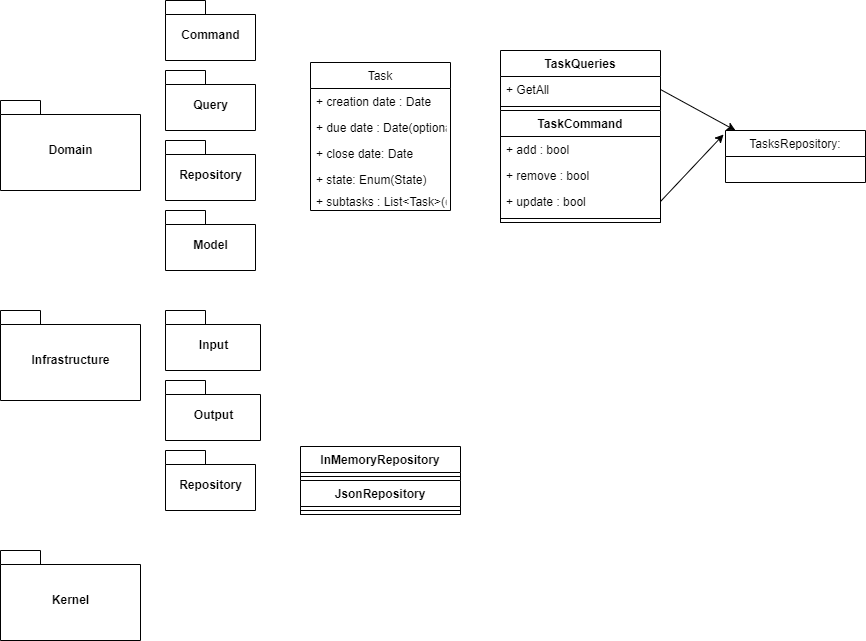

The diagram above was exported from draw.io. Its source (the exported page's mxGraphModel, read from the mxfile embedded in the PNG):
<mxGraphModel dx="1034" dy="673" grid="1" gridSize="10" guides="1" tooltips="1" connect="1" arrows="1" fold="1" page="1" pageScale="1" pageWidth="850" pageHeight="1100" math="0" shadow="0">
  <root>
    <mxCell id="0" />
    <mxCell id="1" parent="0" />
    <mxCell id="EhoYR45ReSitdDEMWVhw-3" value="Domain" style="shape=folder;fontStyle=1;spacingTop=10;tabWidth=40;tabHeight=14;tabPosition=left;html=1;" parent="1" vertex="1">
      <mxGeometry x="90" y="130" width="140" height="90" as="geometry" />
    </mxCell>
    <mxCell id="EhoYR45ReSitdDEMWVhw-4" value="Infrastructure" style="shape=folder;fontStyle=1;spacingTop=10;tabWidth=40;tabHeight=14;tabPosition=left;html=1;" parent="1" vertex="1">
      <mxGeometry x="90" y="340" width="140" height="90" as="geometry" />
    </mxCell>
    <mxCell id="EhoYR45ReSitdDEMWVhw-5" value="Task" style="swimlane;fontStyle=0;childLayout=stackLayout;horizontal=1;startSize=26;fillColor=none;horizontalStack=0;resizeParent=1;resizeParentMax=0;resizeLast=0;collapsible=1;marginBottom=0;" parent="1" vertex="1">
      <mxGeometry x="400" y="92" width="140" height="148" as="geometry" />
    </mxCell>
    <mxCell id="EhoYR45ReSitdDEMWVhw-6" value="+ creation date : Date" style="text;strokeColor=none;fillColor=none;align=left;verticalAlign=top;spacingLeft=4;spacingRight=4;overflow=hidden;rotatable=0;points=[[0,0.5],[1,0.5]];portConstraint=eastwest;" parent="EhoYR45ReSitdDEMWVhw-5" vertex="1">
      <mxGeometry y="26" width="140" height="26" as="geometry" />
    </mxCell>
    <mxCell id="EhoYR45ReSitdDEMWVhw-9" value="+ due date : Date(optional)" style="text;strokeColor=none;fillColor=none;align=left;verticalAlign=top;spacingLeft=4;spacingRight=4;overflow=hidden;rotatable=0;points=[[0,0.5],[1,0.5]];portConstraint=eastwest;" parent="EhoYR45ReSitdDEMWVhw-5" vertex="1">
      <mxGeometry y="52" width="140" height="26" as="geometry" />
    </mxCell>
    <mxCell id="EhoYR45ReSitdDEMWVhw-7" value="+ close date: Date" style="text;strokeColor=none;fillColor=none;align=left;verticalAlign=top;spacingLeft=4;spacingRight=4;overflow=hidden;rotatable=0;points=[[0,0.5],[1,0.5]];portConstraint=eastwest;" parent="EhoYR45ReSitdDEMWVhw-5" vertex="1">
      <mxGeometry y="78" width="140" height="26" as="geometry" />
    </mxCell>
    <mxCell id="EhoYR45ReSitdDEMWVhw-10" value="+ state: Enum(State)" style="text;strokeColor=none;fillColor=none;align=left;verticalAlign=top;spacingLeft=4;spacingRight=4;overflow=hidden;rotatable=0;points=[[0,0.5],[1,0.5]];portConstraint=eastwest;" parent="EhoYR45ReSitdDEMWVhw-5" vertex="1">
      <mxGeometry y="104" width="140" height="22" as="geometry" />
    </mxCell>
    <mxCell id="EhoYR45ReSitdDEMWVhw-8" value="+ subtasks : List&lt;Task&gt;(optional)" style="text;strokeColor=none;fillColor=none;align=left;verticalAlign=top;spacingLeft=4;spacingRight=4;overflow=hidden;rotatable=0;points=[[0,0.5],[1,0.5]];portConstraint=eastwest;" parent="EhoYR45ReSitdDEMWVhw-5" vertex="1">
      <mxGeometry y="126" width="140" height="22" as="geometry" />
    </mxCell>
    <mxCell id="EhoYR45ReSitdDEMWVhw-14" value="TaskQueries" style="swimlane;fontStyle=1;align=center;verticalAlign=top;childLayout=stackLayout;horizontal=1;startSize=26;horizontalStack=0;resizeParent=1;resizeParentMax=0;resizeLast=0;collapsible=1;marginBottom=0;" parent="1" vertex="1">
      <mxGeometry x="590" y="80" width="160" height="172" as="geometry" />
    </mxCell>
    <mxCell id="EhoYR45ReSitdDEMWVhw-15" value="+ GetAll" style="text;strokeColor=none;fillColor=none;align=left;verticalAlign=top;spacingLeft=4;spacingRight=4;overflow=hidden;rotatable=0;points=[[0,0.5],[1,0.5]];portConstraint=eastwest;" parent="EhoYR45ReSitdDEMWVhw-14" vertex="1">
      <mxGeometry y="26" width="160" height="26" as="geometry" />
    </mxCell>
    <mxCell id="EhoYR45ReSitdDEMWVhw-16" value="" style="line;strokeWidth=1;fillColor=none;align=left;verticalAlign=middle;spacingTop=-1;spacingLeft=3;spacingRight=3;rotatable=0;labelPosition=right;points=[];portConstraint=eastwest;" parent="EhoYR45ReSitdDEMWVhw-14" vertex="1">
      <mxGeometry y="52" width="160" height="8" as="geometry" />
    </mxCell>
    <mxCell id="EhoYR45ReSitdDEMWVhw-18" value="TaskCommand" style="swimlane;fontStyle=1;align=center;verticalAlign=top;childLayout=stackLayout;horizontal=1;startSize=26;horizontalStack=0;resizeParent=1;resizeParentMax=0;resizeLast=0;collapsible=1;marginBottom=0;" parent="EhoYR45ReSitdDEMWVhw-14" vertex="1">
      <mxGeometry y="60" width="160" height="112" as="geometry" />
    </mxCell>
    <mxCell id="EhoYR45ReSitdDEMWVhw-19" value="+ add : bool" style="text;strokeColor=none;fillColor=none;align=left;verticalAlign=top;spacingLeft=4;spacingRight=4;overflow=hidden;rotatable=0;points=[[0,0.5],[1,0.5]];portConstraint=eastwest;" parent="EhoYR45ReSitdDEMWVhw-18" vertex="1">
      <mxGeometry y="26" width="160" height="26" as="geometry" />
    </mxCell>
    <mxCell id="EhoYR45ReSitdDEMWVhw-21" value="+ remove : bool" style="text;strokeColor=none;fillColor=none;align=left;verticalAlign=top;spacingLeft=4;spacingRight=4;overflow=hidden;rotatable=0;points=[[0,0.5],[1,0.5]];portConstraint=eastwest;" parent="EhoYR45ReSitdDEMWVhw-18" vertex="1">
      <mxGeometry y="52" width="160" height="26" as="geometry" />
    </mxCell>
    <mxCell id="EhoYR45ReSitdDEMWVhw-22" value="+ update : bool" style="text;strokeColor=none;fillColor=none;align=left;verticalAlign=top;spacingLeft=4;spacingRight=4;overflow=hidden;rotatable=0;points=[[0,0.5],[1,0.5]];portConstraint=eastwest;" parent="EhoYR45ReSitdDEMWVhw-18" vertex="1">
      <mxGeometry y="78" width="160" height="26" as="geometry" />
    </mxCell>
    <mxCell id="EhoYR45ReSitdDEMWVhw-20" value="" style="line;strokeWidth=1;fillColor=none;align=left;verticalAlign=middle;spacingTop=-1;spacingLeft=3;spacingRight=3;rotatable=0;labelPosition=right;points=[];portConstraint=eastwest;" parent="EhoYR45ReSitdDEMWVhw-18" vertex="1">
      <mxGeometry y="104" width="160" height="8" as="geometry" />
    </mxCell>
    <mxCell id="EhoYR45ReSitdDEMWVhw-24" value="TasksRepository:" style="swimlane;fontStyle=0;childLayout=stackLayout;horizontal=1;startSize=26;fillColor=none;horizontalStack=0;resizeParent=1;resizeParentMax=0;resizeLast=0;collapsible=1;marginBottom=0;" parent="1" vertex="1">
      <mxGeometry x="815" y="160" width="140" height="52" as="geometry" />
    </mxCell>
    <mxCell id="EhoYR45ReSitdDEMWVhw-28" value="" style="endArrow=classic;html=1;rounded=0;exitX=1;exitY=0.5;exitDx=0;exitDy=0;" parent="1" source="EhoYR45ReSitdDEMWVhw-15" edge="1">
      <mxGeometry width="50" height="50" relative="1" as="geometry">
        <mxPoint x="775" y="210" as="sourcePoint" />
        <mxPoint x="825" y="160" as="targetPoint" />
      </mxGeometry>
    </mxCell>
    <mxCell id="EhoYR45ReSitdDEMWVhw-29" value="" style="endArrow=classic;html=1;rounded=0;exitX=1;exitY=0.5;exitDx=0;exitDy=0;entryX=-0.014;entryY=0.077;entryDx=0;entryDy=0;entryPerimeter=0;" parent="1" source="EhoYR45ReSitdDEMWVhw-22" target="EhoYR45ReSitdDEMWVhw-24" edge="1">
      <mxGeometry width="50" height="50" relative="1" as="geometry">
        <mxPoint x="775" y="210" as="sourcePoint" />
        <mxPoint x="825" y="160" as="targetPoint" />
      </mxGeometry>
    </mxCell>
    <mxCell id="EhoYR45ReSitdDEMWVhw-30" value="Input" style="shape=folder;fontStyle=1;spacingTop=10;tabWidth=40;tabHeight=14;tabPosition=left;html=1;" parent="1" vertex="1">
      <mxGeometry x="255" y="340" width="95" height="60" as="geometry" />
    </mxCell>
    <mxCell id="EhoYR45ReSitdDEMWVhw-31" value="Output" style="shape=folder;fontStyle=1;spacingTop=10;tabWidth=40;tabHeight=14;tabPosition=left;html=1;" parent="1" vertex="1">
      <mxGeometry x="255" y="410" width="95" height="60" as="geometry" />
    </mxCell>
    <mxCell id="RsRuzl5elWrObg7TJQs3-1" value="Kernel" style="shape=folder;fontStyle=1;spacingTop=10;tabWidth=40;tabHeight=14;tabPosition=left;html=1;" vertex="1" parent="1">
      <mxGeometry x="90" y="580" width="140" height="90" as="geometry" />
    </mxCell>
    <mxCell id="RsRuzl5elWrObg7TJQs3-3" value="Command" style="shape=folder;fontStyle=1;spacingTop=10;tabWidth=40;tabHeight=14;tabPosition=left;html=1;" vertex="1" parent="1">
      <mxGeometry x="255" y="30" width="90" height="60" as="geometry" />
    </mxCell>
    <mxCell id="RsRuzl5elWrObg7TJQs3-4" value="Repository" style="shape=folder;fontStyle=1;spacingTop=10;tabWidth=40;tabHeight=14;tabPosition=left;html=1;" vertex="1" parent="1">
      <mxGeometry x="255" y="170" width="90" height="60" as="geometry" />
    </mxCell>
    <mxCell id="RsRuzl5elWrObg7TJQs3-5" value="Query" style="shape=folder;fontStyle=1;spacingTop=10;tabWidth=40;tabHeight=14;tabPosition=left;html=1;" vertex="1" parent="1">
      <mxGeometry x="255" y="100" width="90" height="60" as="geometry" />
    </mxCell>
    <mxCell id="RsRuzl5elWrObg7TJQs3-6" value="Model" style="shape=folder;fontStyle=1;spacingTop=10;tabWidth=40;tabHeight=14;tabPosition=left;html=1;" vertex="1" parent="1">
      <mxGeometry x="255" y="240" width="90" height="60" as="geometry" />
    </mxCell>
    <mxCell id="RsRuzl5elWrObg7TJQs3-8" value="Repository" style="shape=folder;fontStyle=1;spacingTop=10;tabWidth=40;tabHeight=14;tabPosition=left;html=1;" vertex="1" parent="1">
      <mxGeometry x="255" y="480" width="90" height="60" as="geometry" />
    </mxCell>
    <mxCell id="RsRuzl5elWrObg7TJQs3-9" value="InMemoryRepository" style="swimlane;fontStyle=1;align=center;verticalAlign=top;childLayout=stackLayout;horizontal=1;startSize=26;horizontalStack=0;resizeParent=1;resizeParentMax=0;resizeLast=0;collapsible=1;marginBottom=0;" vertex="1" parent="1">
      <mxGeometry x="390" y="476" width="160" height="68" as="geometry" />
    </mxCell>
    <mxCell id="RsRuzl5elWrObg7TJQs3-11" value="" style="line;strokeWidth=1;fillColor=none;align=left;verticalAlign=middle;spacingTop=-1;spacingLeft=3;spacingRight=3;rotatable=0;labelPosition=right;points=[];portConstraint=eastwest;" vertex="1" parent="RsRuzl5elWrObg7TJQs3-9">
      <mxGeometry y="26" width="160" height="8" as="geometry" />
    </mxCell>
    <mxCell id="RsRuzl5elWrObg7TJQs3-12" value="JsonRepository" style="swimlane;fontStyle=1;align=center;verticalAlign=top;childLayout=stackLayout;horizontal=1;startSize=26;horizontalStack=0;resizeParent=1;resizeParentMax=0;resizeLast=0;collapsible=1;marginBottom=0;" vertex="1" parent="RsRuzl5elWrObg7TJQs3-9">
      <mxGeometry y="34" width="160" height="34" as="geometry" />
    </mxCell>
    <mxCell id="RsRuzl5elWrObg7TJQs3-16" value="" style="line;strokeWidth=1;fillColor=none;align=left;verticalAlign=middle;spacingTop=-1;spacingLeft=3;spacingRight=3;rotatable=0;labelPosition=right;points=[];portConstraint=eastwest;" vertex="1" parent="RsRuzl5elWrObg7TJQs3-12">
      <mxGeometry y="26" width="160" height="8" as="geometry" />
    </mxCell>
  </root>
</mxGraphModel>